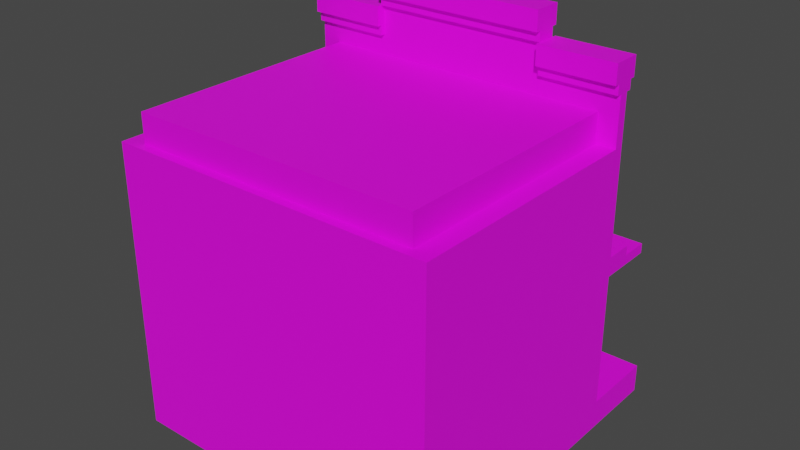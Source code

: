 # Source: saloon.blend  (saved by Blender 2.93.21; exported with 4.5.12 LTS)
import bpy
from mathutils import Matrix  # noqa: F401  (used for matrix-valued properties, if any)

bpy.ops.wm.read_factory_settings(use_empty=True)
scene = bpy.context.scene
scene.name = 'Scene'

# ---- collections
col_collection = bpy.data.collections.new('Collection'); scene.collection.children.link(col_collection)

# ---- images (referenced by path relative to the original .blend; pixels are not part of the script)
import os
ASSET_DIR = os.environ.get("B2B_ASSET_DIR", "")  # directory of the original .blend (textures are referenced by path, not embedded)
HERE = os.path.dirname(os.path.abspath(__file__))  # packed textures are extracted next to this script under _unpacked/

def load_image(name, relpath, width, height, colorspace="sRGB"):
    """Load a texture the original file referenced (path relative to the .blend, or extracted next to this script)."""
    p = next((c for c in (os.path.join(HERE, relpath), os.path.join(ASSET_DIR, relpath)) if relpath and os.path.exists(c)), "")
    if p:
        img = bpy.data.images.load(p, check_existing=True)
        img.name = name
    else:  # same state as the original file: an image datablock whose file is absent (Cycles renders it pink)
        img = bpy.data.images.new(name, width, height)
        img.source = "FILE"
        img.filepath = "//" + (relpath or name)
    img.colorspace_settings.name = colorspace
    return img
img_saloontexture_png = load_image('saloonTexture.png', 'saloonTexture.png', 1024, 1024, 'sRGB')

# ---- materials (node trees are filled in below, after node groups)
mat_material_0_002 = bpy.data.materials.new('Material_0.002')
mat_material_0_002.use_transparent_shadow = False

# ---- material node trees
mat_material_0_002.use_nodes = True; mat_material_0_002.node_tree.nodes.clear()
_N = mat_material_0_002.node_tree.nodes; _L = mat_material_0_002.node_tree.links
n0 = _N.new('ShaderNodeBsdfPrincipled'); n0.name = 'Principled BSDF'; n0.location = (0, 300)
n0.distribution = 'GGX'
n0.subsurface_method = 'BURLEY'
n0.inputs[3].default_value = 1.45
n0.inputs[27].default_value = (0.0, 0.0, 0.0, 1.0)
n0.inputs[28].default_value = 1.0
n1 = _N.new('ShaderNodeOutputMaterial'); n1.name = 'Material Output'; n1.location = (300, 300)
n2 = _N.new('ShaderNodeTexImage'); n2.name = 'Image Texture'; n2.location = (-300, 300)
n2.label = 'Base Color'
n2.image = img_saloontexture_png
_L.new(n0.outputs[0], n1.inputs[0])
_L.new(n2.outputs[0], n0.inputs[0])
n1.is_active_output = True

# ---- world
world_world = bpy.data.worlds.new('World'); scene.world = world_world
world_world.use_nodes = True; world_world.node_tree.nodes.clear()
_N = world_world.node_tree.nodes; _L = world_world.node_tree.links
n0 = _N.new('ShaderNodeOutputWorld'); n0.name = 'World Output'; n0.location = (300, 300)
n1 = _N.new('ShaderNodeBackground'); n1.name = 'Background'; n1.location = (10, 300)
n1.inputs[0].default_value = (0.05088, 0.05088, 0.05088, 1.0)
_L.new(n1.outputs[0], n0.inputs[0])
n0.is_active_output = True
world_world.color = (0.05088, 0.05088, 0.05088)
world_world.use_sun_shadow = False
world_world.sun_shadow_jitter_overblur = 0.0

# ---- meshes
me_cuboid = bpy.data.meshes.new('cuboid')
me_cuboid.from_pydata([(-2.562, 3.531, -2.344), (-2.562, 3.531, -3.094), (-2.562, 3.031, -2.344), (-2.562, 3.031, -3.094), (-4.562, 3.531, -2.344), (-4.562, 3.531, -3.094), (-4.562, 3.031, -2.344), (-4.562, 3.031, -3.094), (3.938, 3.531, -2.344), (3.938, 3.531, -3.094), (1.938, 3.531, -2.344), (1.938, 3.531, -3.094), (3.938, 3.031, -2.344), (3.938, 3.031, -3.094), (1.938, 3.031, -2.344), (1.938, 3.031, -3.094), (1.938, 4.281, -2.344), (1.938, 4.281, -3.094), (-2.562, 4.281, -2.344), (-2.562, 4.281, -3.094), (1.938, 3.781, -2.344), (1.938, 3.781, -3.094), (-2.562, 3.781, -2.344), (-2.562, 3.781, -3.094), (3.938, 3.031, -2.469), (1.938, 3.031, -2.469), (3.938, 3.031, -2.969), (1.938, 3.031, -2.969), (3.938, 2.781, -2.469), (1.938, 2.781, -2.469), (3.938, 2.781, -2.969), (1.938, 2.781, -2.969), (-4.562, 3.031, -2.469), (-2.562, 3.031, -2.469), (-4.562, 3.031, -2.969), (-2.562, 3.031, -2.969), (-2.562, 2.781, -2.469), (-2.562, 2.781, -2.969), (-4.562, 2.781, -2.469), (-4.562, 2.781, -2.969), (-2.562, 3.781, -2.469), (1.938, 3.781, -2.469), (-2.562, 3.781, -2.969), (1.938, 3.781, -2.969), (1.938, 3.531, -2.469), (1.938, 3.531, -2.969), (-2.562, 3.531, -2.469), (-2.562, 3.531, -2.969), (1.938, 2.781, -2.594), (-2.562, 2.781, -2.594), (-2.562, 3.531, -2.594), (1.938, 3.531, -2.594), (1.938, 2.781, -2.844), (-2.562, 2.781, -2.844), (-2.562, 3.531, -2.844), (1.938, 3.531, -2.844), (-4.562, 1.531, 3.906), (3.938, 1.031, 3.906), (3.938, -5.969, 3.906), (3.938, -5.969, -2.844), (-4.562, 1.031, 3.906), (-4.562, -5.969, 3.906), (-4.562, -5.969, -2.844), (3.438, 1.531, 3.675), (-4.062, 1.531, 3.675), (-4.562, 1.531, -2.844), (3.938, 1.531, 3.906), (3.938, 1.531, -2.594), (-4.562, 1.031, -2.844), (-4.062, 1.531, -2.594), (3.438, 1.531, -2.594), (3.938, 1.531, -2.844), (-4.562, 1.531, -2.594), (3.938, -5.219, -2.844), (3.938, -5.219, -4.844), (3.938, -5.969, -2.844), (3.938, -5.969, -4.844), (0.1875, -5.219, -2.844), (0.1875, -5.219, -4.844), (0.1875, -5.969, -2.844), (0.1875, -5.969, -4.844), (3.938, -1.219, -3.594), (3.938, -1.219, -2.844), (-4.562, -1.219, -3.594), (-4.562, -1.219, -2.844), (-0.0625, -2.219, -2.844), (-0.0625, -2.219, -3.094), (-0.0625, -5.219, -2.844), (-0.0625, -5.219, -3.094), (-0.3125, -2.219, -2.844), (-0.3125, -2.219, -3.094), (-0.3125, -5.219, -2.844), (-0.3125, -5.219, -3.094), (-1.812, -2.219, -2.844), (-1.812, -2.219, -3.094), (-1.812, -5.219, -2.844), (-1.812, -5.219, -3.094), (-2.062, -2.219, -2.844), (-2.062, -2.219, -3.094), (-2.062, -5.219, -2.844), (-2.062, -5.219, -3.094), (-0.3125, -2.469, -2.844), (-0.3125, -2.469, -3.094), (-0.3125, -2.719, -2.844), (-0.3125, -2.719, -3.094), (-1.812, -2.469, -2.844), (-1.812, -2.469, -3.094), (-1.812, -2.719, -2.844), (-1.812, -2.719, -3.094), (3.938, 1.031, -2.844), (-2.312, -5.219, -4.844), (-2.312, -5.969, -4.844), (-4.562, -5.219, -4.844), (-4.562, -5.969, -4.844), (-2.312, -5.219, -2.844), (-2.312, -5.969, -2.844), (-4.562, -5.219, -2.844), (-4.562, -5.969, -2.844), (0.1875, -5.219, -2.844), (0.1875, -5.219, -3.594), (-2.312, -5.219, -2.844), (-2.312, -5.219, -3.594), (0.1875, -5.969, -2.844), (0.1875, -5.969, -3.594), (-2.312, -5.969, -2.844), (-2.312, -5.969, -3.594), (0.1875, -5.469, -3.344), (0.1875, -5.469, -4.094), (-2.312, -5.469, -3.344), (-2.312, -5.469, -4.094), (0.1875, -5.969, -3.344), (0.1875, -5.969, -4.094), (-2.312, -5.969, -3.344), (-2.312, -5.969, -4.094), (0.1875, -5.719, -4.844), (0.1875, -5.969, -4.844), (-2.312, -5.719, -4.844), (-2.312, -5.969, -4.844), (0.1875, -5.719, -4.094), (0.1875, -5.969, -4.094), (-2.312, -5.719, -4.094), (-2.312, -5.969, -4.094), (3.438, 2.281, 3.675), (-4.062, 2.281, -2.594), (3.438, 2.281, -2.594), (-4.062, 2.281, 3.675), (-4.562, 2.781, -2.844), (3.938, 2.781, -2.844), (3.938, 2.781, -2.594), (-4.562, 2.781, -2.594), (3.938, -1.719, -2.844), (-4.562, -1.719, -2.844), (3.938, -1.719, -3.594), (-4.562, -1.719, -3.594), (3.938, -1.719, -4.344), (-4.562, -1.719, -4.344), (-4.562, -1.469, -4.344), (3.938, -1.469, -4.344), (3.938, -1.719, -3.594), (-4.562, -1.719, -3.594), (3.938, -1.469, -3.594), (-4.562, -1.469, -3.594), (-0.3125, -3.719, -2.844), (-0.3125, -3.719, -3.094), (-0.3125, -4.719, -2.844), (-0.3125, -4.719, -3.094), (-1.062, -3.719, -2.844), (-1.062, -3.719, -3.094), (-1.062, -4.719, -2.844), (-1.062, -4.719, -3.094), (-1.062, -3.719, -2.844), (-1.062, -3.719, -3.094), (-1.062, -4.719, -2.844), (-1.062, -4.719, -3.094), (-1.812, -3.719, -2.844), (-1.812, -3.719, -3.094), (-1.812, -4.719, -2.844), (-1.812, -4.719, -3.094)], [], [(6, 4, 5, 7), (4, 0, 1, 5), (3, 2, 6, 7), (2, 0, 4, 6), (5, 1, 3, 7), (9, 8, 12, 13), (10, 8, 9, 11), (13, 12, 14, 15), (12, 8, 10, 14), (11, 9, 13, 15), (17, 16, 20, 21), (22, 18, 19, 23), (18, 16, 17, 19), (30, 28, 29, 31), (20, 16, 18, 22), (19, 17, 21, 23), (28, 30, 26, 24), (29, 28, 24, 25), (30, 31, 27, 26), (21, 20, 22, 23), (37, 36, 38, 39), (38, 36, 33, 32), (39, 38, 32, 34), (37, 39, 34, 35), (44, 45, 43, 41), (46, 44, 41, 40), (47, 46, 40, 42), (45, 47, 42, 43), (35, 33, 36, 37), (2, 3, 1, 0), (31, 29, 25, 27), (15, 14, 10, 11), (45, 44, 46, 47), (52, 53, 54, 55), (48, 51, 50, 49), (58, 57, 60, 61), (68, 109, 59, 62), (142, 144, 143, 145), (56, 72, 68, 60), (66, 56, 60, 57), (61, 62, 59, 58), (68, 72, 65), (74, 73, 75, 76), (79, 77, 78, 80), (77, 73, 74, 78), (76, 75, 79, 80), (78, 74, 76, 80), (152, 150, 151, 153), (86, 85, 87, 88), (91, 89, 90, 92), (89, 85, 86, 90), (88, 87, 91, 92), (87, 85, 89, 91), (90, 86, 88, 92), (94, 93, 95, 96), (99, 97, 98, 100), (97, 93, 94, 98), (96, 95, 99, 100), (95, 93, 97, 99), (98, 94, 96, 100), (102, 101, 103, 104), (107, 105, 106, 108), (105, 101, 102, 106), (104, 103, 107, 108), (103, 101, 105, 107), (106, 102, 104, 108), (57, 109, 67, 66), (71, 67, 109), (68, 62, 61, 60), (57, 58, 59, 109), (110, 114, 115, 111), (117, 116, 112, 113), (116, 114, 110, 112), (111, 115, 117, 113), (112, 110, 111, 113), (119, 118, 122, 123), (124, 120, 121, 125), (120, 118, 119, 121), (123, 122, 124, 125), (121, 119, 123, 125), (127, 126, 130, 131), (132, 128, 129, 133), (128, 126, 127, 129), (131, 130, 132, 133), (129, 127, 131, 133), (134, 138, 139, 135), (141, 140, 136, 137), (140, 138, 134, 136), (135, 139, 141, 137), (136, 134, 135, 137), (144, 142, 63, 70), (145, 143, 69, 64), (142, 145, 64, 63), (63, 66, 67, 70), (66, 63, 64, 56), (69, 72, 56, 64), (65, 71, 109, 68), (147, 148, 67, 71), (149, 146, 65, 72), (150, 152, 81, 82), (153, 151, 84, 83), (152, 153, 83, 81), (81, 83, 84, 82), (154, 158, 159, 155), (158, 154, 157, 160), (155, 159, 161, 156), (154, 155, 156, 157), (157, 156, 161, 160), (72, 67, 148, 149), (163, 162, 164, 165), (168, 166, 167, 169), (166, 162, 163, 167), (165, 164, 168, 169), (164, 162, 166, 168), (167, 163, 165, 169), (171, 170, 172, 173), (176, 174, 175, 177), (174, 170, 171, 175), (173, 172, 176, 177), (172, 170, 174, 176), (175, 171, 173, 177), (146, 147, 71, 65)])
_uv = me_cuboid.uv_layers.new(name='7bc5d3d1-9e28-0e55-8a1d-00341ce1a10b-mesh-map-0')
_uv.uv.foreach_set('vector', [0.6641, 0.2578, 0.6641, 0.2734, 0.6406, 0.2734, 0.6406, 0.2578, 0.4219, 0.3828, 0.4844, 0.3828, 0.4844, 0.4062, 0.4219, 0.4062, 0.4844, 0.3516, 0.4844, 0.375, 0.4219, 0.375, 0.4219, 0.3516, 0.7031, 0.2344, 0.7031, 0.25, 0.6406, 0.25, 0.6406, 0.2344, 0.7734, 0.25, 0.7109, 0.25, 0.7109, 0.2344, 0.7734, 0.2344, 0.6328, 0.2422, 0.6094, 0.2422, 0.6094, 0.2266, 0.6328, 0.2266, 0.5703, 0.25, 0.6328, 0.25, 0.6328, 0.2734, 0.5703, 0.2734, 0.1484, 0.2422, 0.1484, 0.2656, 0.08594, 0.2656, 0.08594, 0.2422, 0.0625, 0.2266, 0.0625, 0.2422, 0.0, 0.2422, 0.0, 0.2266, 0.5078, 0.2422, 0.4453, 0.2422, 0.4453, 0.2266, 0.5078, 0.2266, 0.1094, 0.2344, 0.08594, 0.2344, 0.08594, 0.2188, 0.1094, 0.2188, 0.1406, 0.2188, 0.1406, 0.2344, 0.1172, 0.2344, 0.1172, 0.2188, 0.2969, 0.7344, 0.4375, 0.7344, 0.4375, 0.7578, 0.2969, 0.7578, 0.8203, 0.5234, 0.8203, 0.5391, 0.7578, 0.5391, 0.7578, 0.5234, 0.4141, 0.3125, 0.4141, 0.3281, 0.2734, 0.3281, 0.2734, 0.3125, 0.8125, 0.3047, 0.6719, 0.3047, 0.6719, 0.2891, 0.8125, 0.2891, 0.7656, 0.5781, 0.7812, 0.5781, 0.7812, 0.5859, 0.7656, 0.5859, 0.7578, 0.3828, 0.8203, 0.3828, 0.8203, 0.3906, 0.7578, 0.3906, 0.7578, 0.3672, 0.8203, 0.3672, 0.8203, 0.375, 0.7578, 0.375, 0.4141, 0.3828, 0.4141, 0.4062, 0.2734, 0.4062, 0.2734, 0.3828, 0.8203, 0.5, 0.8203, 0.5156, 0.7578, 0.5156, 0.7578, 0.5, 0.7578, 0.3516, 0.8203, 0.3516, 0.8203, 0.3594, 0.7578, 0.3594, 0.4219, 0.2266, 0.4375, 0.2266, 0.4375, 0.2344, 0.4219, 0.2344, 0.7578, 0.2734, 0.8203, 0.2734, 0.8203, 0.2812, 0.7578, 0.2812, 0.7656, 0.5625, 0.7812, 0.5625, 0.7812, 0.5703, 0.7656, 0.5703, 0.0, 0.3359, 0.1406, 0.3359, 0.1406, 0.3438, 0.0, 0.3438, 0.7656, 0.5469, 0.7812, 0.5469, 0.7812, 0.5547, 0.7656, 0.5547, 0.2969, 0.2422, 0.4375, 0.2422, 0.4375, 0.25, 0.2969, 0.25, 0.7891, 0.4922, 0.7734, 0.4922, 0.7734, 0.4844, 0.7891, 0.4844, 0.1484, 0.2188, 0.1719, 0.2188, 0.1719, 0.2344, 0.1484, 0.2344, 0.7734, 0.4688, 0.7891, 0.4688, 0.7891, 0.4766, 0.7734, 0.4766, 0.1797, 0.2188, 0.2031, 0.2188, 0.2031, 0.2344, 0.1797, 0.2344, 0.1406, 0.2812, 0.1406, 0.2969, 0.0, 0.2969, 0.0, 0.2812, 0.0, 0.3516, 0.1406, 0.3516, 0.1406, 0.375, 0.0, 0.375, 0.4141, 0.3516, 0.4141, 0.375, 0.2734, 0.375, 0.2734, 0.3516, 0.5391, 0.7656, 0.5391, 0.9844, 0.2734, 0.9844, 0.2734, 0.7656, 0.2656, 0.9453, 0.0, 0.9453, 0.0, 0.7266, 0.2656, 0.7266, 0.75, 0.3438, 0.75, 0.5391, 0.5156, 0.5391, 0.5156, 0.3438, 0.4844, 0.7188, 0.2812, 0.7188, 0.2734, 0.7031, 0.4844, 0.7031, 0.5391, 1.0, 0.2734, 1.0, 0.2734, 0.9844, 0.5391, 0.9844, 0.4922, 0.7578, 0.4922, 0.5469, 0.7578, 0.5469, 0.7578, 0.7578, 0.2734, 0.7031, 0.2812, 0.7188, 0.2734, 0.7188, 0.2188, 0.2656, 0.1562, 0.2656, 0.1562, 0.2422, 0.2188, 0.2422, 0.8125, 0.8828, 0.8125, 0.9062, 0.75, 0.9062, 0.75, 0.8828, 0.2734, 0.4141, 0.3906, 0.4141, 0.3906, 0.4766, 0.2734, 0.4766, 0.6641, 0.8438, 0.6641, 0.9062, 0.5469, 0.9062, 0.5469, 0.8438, 0.6641, 0.3047, 0.5469, 0.3047, 0.5469, 0.2812, 0.6641, 0.2812, 0.8125, 0.8125, 0.8125, 0.8359, 0.5469, 0.8359, 0.5469, 0.8125, 0.2266, 0.7188, 0.2188, 0.7188, 0.2188, 0.625, 0.2266, 0.625, 0.2422, 0.625, 0.2422, 0.7188, 0.2344, 0.7188, 0.2344, 0.625, 0.4766, 0.4297, 0.4844, 0.4297, 0.4844, 0.4375, 0.4766, 0.4375, 0.4844, 0.4141, 0.4844, 0.4219, 0.4766, 0.4219, 0.4766, 0.4141, 0.2578, 0.625, 0.2578, 0.7188, 0.25, 0.7188, 0.25, 0.625, 0.2266, 0.6172, 0.2188, 0.6172, 0.2188, 0.5234, 0.2266, 0.5234, 0.07812, 0.2422, 0.07031, 0.2422, 0.07031, 0.1484, 0.07812, 0.1484, 0.7656, 0.3984, 0.7656, 0.4922, 0.7578, 0.4922, 0.7578, 0.3984, 0.2109, 0.2266, 0.2188, 0.2266, 0.2188, 0.2344, 0.2109, 0.2344, 0.7812, 0.4531, 0.7812, 0.4609, 0.7734, 0.4609, 0.7734, 0.4531, 0.5234, 0.1484, 0.5234, 0.2422, 0.5156, 0.2422, 0.5156, 0.1484, 0.5391, 0.2422, 0.5312, 0.2422, 0.5312, 0.1484, 0.5391, 0.1484, 0.7812, 0.4453, 0.7734, 0.4453, 0.7734, 0.4375, 0.7812, 0.4375, 0.7812, 0.4219, 0.7812, 0.4297, 0.7734, 0.4297, 0.7734, 0.4219, 0.7578, 0.2578, 0.8047, 0.2578, 0.8047, 0.2656, 0.7578, 0.2656, 0.8125, 0.75, 0.8125, 0.7578, 0.7656, 0.7578, 0.7656, 0.75, 0.8125, 0.7344, 0.8125, 0.7422, 0.7656, 0.7422, 0.7656, 0.7344, 0.8125, 0.7266, 0.7656, 0.7266, 0.7656, 0.7188, 0.8125, 0.7188, 0.0, 0.6641, 0.2109, 0.6641, 0.2031, 0.6797, 0.0, 0.6797, 0.2109, 0.6797, 0.2031, 0.6797, 0.2109, 0.6641, 0.2734, 0.7031, 0.2734, 0.4844, 0.4844, 0.4844, 0.4844, 0.7031, 0.0, 0.6641, 0.0, 0.4453, 0.2109, 0.4453, 0.2109, 0.6641, 0.8125, 0.875, 0.75, 0.875, 0.75, 0.8516, 0.8125, 0.8516, 0.2891, 0.2266, 0.2891, 0.25, 0.2266, 0.25, 0.2266, 0.2266, 0.3984, 0.4141, 0.4688, 0.4141, 0.4688, 0.4766, 0.3984, 0.4766, 0.7422, 0.8438, 0.7422, 0.9062, 0.6719, 0.9062, 0.6719, 0.8438, 0.5625, 0.2734, 0.4922, 0.2734, 0.4922, 0.25, 0.5625, 0.25, 0.2266, 0.4062, 0.2031, 0.4062, 0.2031, 0.3828, 0.2266, 0.3828, 0.6016, 0.2188, 0.6016, 0.2422, 0.5781, 0.2422, 0.5781, 0.2188, 0.1484, 0.3516, 0.2266, 0.3516, 0.2266, 0.375, 0.1484, 0.375, 0.2266, 0.2734, 0.2266, 0.2969, 0.1484, 0.2969, 0.1484, 0.2734, 0.3125, 0.2812, 0.2344, 0.2812, 0.2344, 0.2578, 0.3125, 0.2578, 0.7891, 0.7109, 0.7656, 0.7109, 0.7656, 0.6953, 0.7891, 0.6953, 0.3203, 0.2188, 0.3203, 0.2344, 0.2969, 0.2344, 0.2969, 0.2188, 0.3203, 0.2578, 0.3984, 0.2578, 0.3984, 0.2812, 0.3203, 0.2812, 0.4844, 0.2578, 0.4844, 0.2812, 0.4062, 0.2812, 0.4062, 0.2578, 0.5, 0.3281, 0.4219, 0.3281, 0.4219, 0.3125, 0.5, 0.3125, 0.2578, 0.2969, 0.2344, 0.2969, 0.2344, 0.2891, 0.2578, 0.2891, 0.7891, 0.6562, 0.7891, 0.6641, 0.7656, 0.6641, 0.7656, 0.6562, 0.6719, 0.2578, 0.75, 0.2578, 0.75, 0.2812, 0.6719, 0.2812, 0.07812, 0.25, 0.07812, 0.2734, 0.0, 0.2734, 0.0, 0.25, 0.2266, 0.3438, 0.1484, 0.3438, 0.1484, 0.3359, 0.2266, 0.3359, 0.1953, 0.7188, 0.0, 0.7188, 0.0, 0.6953, 0.1953, 0.6953, 0.1953, 0.4062, 0.0, 0.4062, 0.0, 0.3828, 0.1953, 0.3828, 0.2344, 0.4375, 0.0, 0.4375, 0.0, 0.4141, 0.2344, 0.4141, 0.4922, 0.3432, 0.5078, 0.3359, 0.5078, 0.5391, 0.4922, 0.5391, 0.5078, 0.3359, 0.4922, 0.3432, 0.2578, 0.3432, 0.2422, 0.3359, 0.2578, 0.5391, 0.2422, 0.5391, 0.2422, 0.3359, 0.2578, 0.3432, 0.2656, 0.9609, 0.0, 0.9609, 0.0, 0.9453, 0.2656, 0.9453, 0.2109, 0.7188, 0.2031, 0.7188, 0.2031, 0.6797, 0.2109, 0.6797, 0.2812, 0.7578, 0.2734, 0.7578, 0.2734, 0.7188, 0.2812, 0.7188, 0.7656, 0.6719, 0.7891, 0.6719, 0.7891, 0.6875, 0.7656, 0.6875, 0.3281, 0.2188, 0.3516, 0.2188, 0.3516, 0.2344, 0.3281, 0.2344, 0.2734, 0.2891, 0.5391, 0.2891, 0.5391, 0.3047, 0.2734, 0.3047, 0.8125, 0.8047, 0.5469, 0.8047, 0.5469, 0.7812, 0.8125, 0.7812, 0.7812, 0.3125, 0.7812, 0.3359, 0.5156, 0.3359, 0.5156, 0.3125, 0.7656, 0.6406, 0.7891, 0.6406, 0.7891, 0.6484, 0.7656, 0.6484, 0.3594, 0.2266, 0.3828, 0.2266, 0.3828, 0.2344, 0.3594, 0.2344, 0.5469, 0.7656, 0.8125, 0.7656, 0.8125, 0.7734, 0.5469, 0.7734, 0.2656, 0.3281, 0.0, 0.3281, 0.0, 0.3047, 0.2656, 0.3047, 0.5469, 0.9141, 0.8125, 0.9141, 0.8125, 0.9531, 0.5469, 0.9531, 0.4844, 0.7578, 0.4766, 0.7578, 0.4766, 0.7266, 0.4844, 0.7266, 0.2266, 0.4844, 0.2266, 0.5156, 0.2188, 0.5156, 0.2188, 0.4844, 0.7656, 0.625, 0.7891, 0.625, 0.7891, 0.6328, 0.7656, 0.6328, 0.7891, 0.6094, 0.7891, 0.6172, 0.7656, 0.6172, 0.7656, 0.6094, 0.2578, 0.5859, 0.2578, 0.6172, 0.2344, 0.6172, 0.2344, 0.5859, 0.2578, 0.5781, 0.2344, 0.5781, 0.2344, 0.5469, 0.2578, 0.5469, 0.2266, 0.4766, 0.2188, 0.4766, 0.2188, 0.4453, 0.2266, 0.4453, 0.4844, 0.4453, 0.4844, 0.4766, 0.4766, 0.4766, 0.4766, 0.4453, 0.3906, 0.2266, 0.4141, 0.2266, 0.4141, 0.2344, 0.3906, 0.2344, 0.7891, 0.5938, 0.7891, 0.6016, 0.7656, 0.6016, 0.7656, 0.5938, 0.4688, 0.7266, 0.4688, 0.7578, 0.4453, 0.7578, 0.4453, 0.7266, 0.5703, 0.2422, 0.5469, 0.2422, 0.5469, 0.2109, 0.5703, 0.2109, 0.2656, 1.0, 0.0, 1.0, 0.0, 0.9609, 0.2656, 0.9609])
me_cuboid.materials.append(mat_material_0_002)
me_cuboid.use_remesh_fix_poles = True
me_cuboid.use_remesh_preserve_attributes = False
me_cuboid.update()

# ---- objects
ob_cuboid_001 = bpy.data.objects.new('cuboid.001', me_cuboid)

# ---- transforms, parenting, visibility, modifiers, constraints
ob_cuboid_001.location = (0.0, 0.0, 0.0)
ob_cuboid_001.rotation_euler = (1.571, -0.0, 0.0)

# ---- collection membership
col_collection.objects.link(ob_cuboid_001)

# ---- scene / render settings (as saved in the file)
scene.frame_start = 1; scene.frame_end = 250; scene.frame_set(1)
scene.render.engine = 'BLENDER_EEVEE_NEXT'
scene.cycles.use_denoising = False
scene.cycles.samples = 128
scene.cycles.sampling_pattern = 'TABULATED_SOBOL'
scene.cycles.use_adaptive_sampling = False
scene.cycles.use_light_tree = False
scene.view_settings.view_transform = 'Filmic'
bpy.context.view_layer.update()

# ---- added for rendering (the .blend has no active camera and no usable light): camera, sun
cam_auto = bpy.data.cameras.new('AutoCamera')
cam_auto.lens = 50.0
cam_auto.sensor_width = 36.0
cam_auto.clip_end = 1000.0
ob_auto_camera = bpy.data.objects.new('AutoCamera', cam_auto)
scene.collection.objects.link(ob_auto_camera)
ob_auto_camera.location = (14.4295, -17.2217, 10.9499)
ob_auto_camera.rotation_euler = (1.09748, -7.21219e-08, 0.694738)
scene.camera = ob_auto_camera
light_auto_sun = bpy.data.lights.new('AutoSun', 'SUN')
light_auto_sun.energy = 3.0
light_auto_sun.angle = 0.0523599
ob_auto_sun = bpy.data.objects.new('AutoSun', light_auto_sun)
scene.collection.objects.link(ob_auto_sun)
ob_auto_sun.rotation_euler = (0.872665, 0.174533, 0.523599)
bpy.context.view_layer.update()
